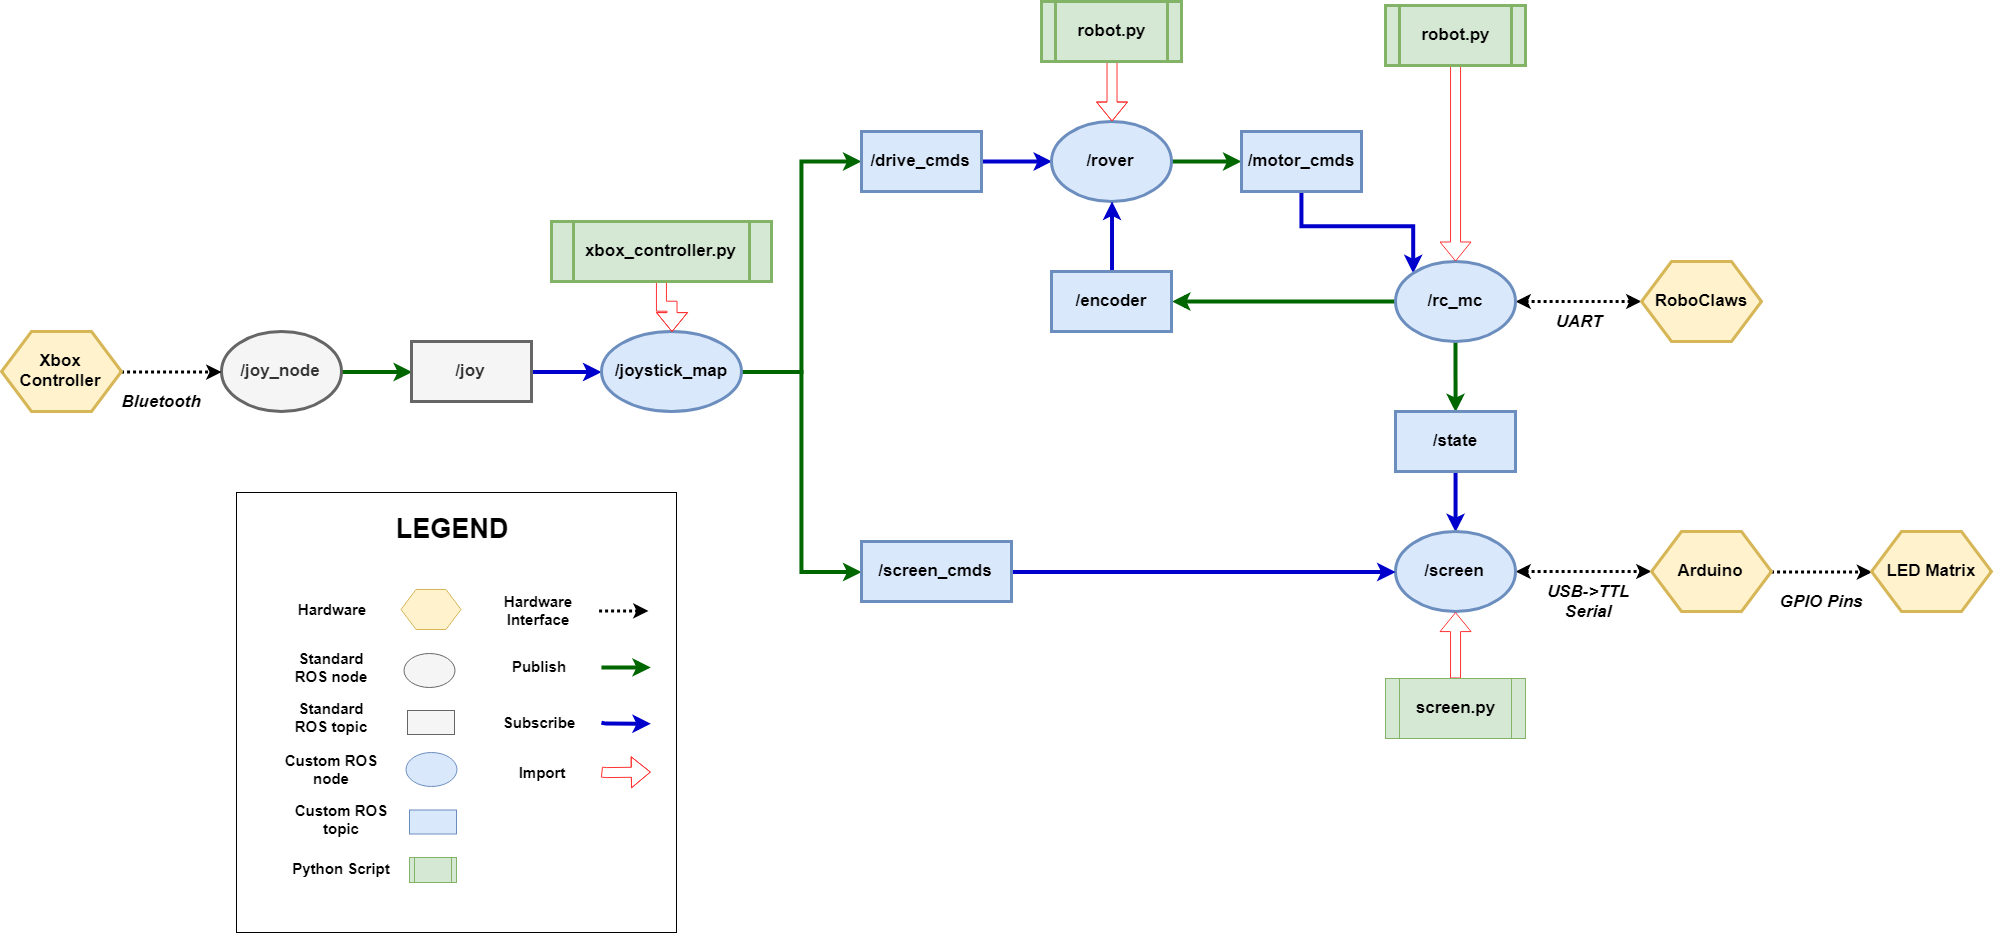

The diagram above was exported from draw.io. Its source (the exported page's mxGraphModel, read from the mxfile embedded in the PNG):
<mxGraphModel dx="2393" dy="1360" grid="1" gridSize="10" guides="1" tooltips="1" connect="1" arrows="1" fold="1" page="1" pageScale="1" pageWidth="2336" pageHeight="1654" background="#ffffff" math="0" shadow="0">
  <root>
    <mxCell id="0" />
    <mxCell id="1" parent="0" />
    <mxCell id="Dw_tDZ23rXOP7r8iGt2d-173" value="" style="whiteSpace=wrap;html=1;aspect=fixed;" vertex="1" parent="1">
      <mxGeometry x="355" y="571" width="440" height="440" as="geometry" />
    </mxCell>
    <mxCell id="Dw_tDZ23rXOP7r8iGt2d-109" style="edgeStyle=orthogonalEdgeStyle;rounded=0;orthogonalLoop=1;jettySize=auto;html=1;entryX=0;entryY=0.5;entryDx=0;entryDy=0;strokeWidth=4;strokeColor=#006600;" edge="1" parent="1" source="Dw_tDZ23rXOP7r8iGt2d-96" target="Dw_tDZ23rXOP7r8iGt2d-97">
      <mxGeometry relative="1" as="geometry" />
    </mxCell>
    <mxCell id="Dw_tDZ23rXOP7r8iGt2d-96" value="/joy_node" style="ellipse;whiteSpace=wrap;html=1;fillColor=#f5f5f5;strokeColor=#666666;fontColor=#333333;strokeWidth=3;fontSize=17;fontStyle=1" vertex="1" parent="1">
      <mxGeometry x="340" y="410" width="120" height="80" as="geometry" />
    </mxCell>
    <mxCell id="Dw_tDZ23rXOP7r8iGt2d-110" style="edgeStyle=orthogonalEdgeStyle;rounded=0;orthogonalLoop=1;jettySize=auto;html=1;entryX=0;entryY=0.5;entryDx=0;entryDy=0;strokeWidth=4;strokeColor=#0000CC;" edge="1" parent="1" source="Dw_tDZ23rXOP7r8iGt2d-97" target="Dw_tDZ23rXOP7r8iGt2d-98">
      <mxGeometry relative="1" as="geometry" />
    </mxCell>
    <mxCell id="Dw_tDZ23rXOP7r8iGt2d-97" value="/joy&lt;br style=&quot;font-size: 17px;&quot;&gt;" style="rounded=0;whiteSpace=wrap;html=1;fillColor=#f5f5f5;strokeColor=#666666;fontColor=#333333;strokeWidth=3;fontSize=17;fontStyle=1" vertex="1" parent="1">
      <mxGeometry x="530" y="420" width="120" height="60" as="geometry" />
    </mxCell>
    <mxCell id="Dw_tDZ23rXOP7r8iGt2d-124" style="edgeStyle=orthogonalEdgeStyle;rounded=0;orthogonalLoop=1;jettySize=auto;html=1;entryX=0;entryY=0.5;entryDx=0;entryDy=0;strokeWidth=4;strokeColor=#006600;" edge="1" parent="1" source="Dw_tDZ23rXOP7r8iGt2d-98" target="Dw_tDZ23rXOP7r8iGt2d-107">
      <mxGeometry relative="1" as="geometry" />
    </mxCell>
    <mxCell id="Dw_tDZ23rXOP7r8iGt2d-125" style="edgeStyle=orthogonalEdgeStyle;rounded=0;orthogonalLoop=1;jettySize=auto;html=1;entryX=0;entryY=0.5;entryDx=0;entryDy=0;strokeWidth=4;strokeColor=#006600;" edge="1" parent="1" source="Dw_tDZ23rXOP7r8iGt2d-98" target="Dw_tDZ23rXOP7r8iGt2d-99">
      <mxGeometry relative="1" as="geometry" />
    </mxCell>
    <mxCell id="Dw_tDZ23rXOP7r8iGt2d-98" value="/joystick_map" style="ellipse;whiteSpace=wrap;html=1;fillColor=#dae8fc;strokeColor=#6c8ebf;strokeWidth=3;fontSize=17;fontStyle=1" vertex="1" parent="1">
      <mxGeometry x="720" y="410" width="140" height="80" as="geometry" />
    </mxCell>
    <mxCell id="Dw_tDZ23rXOP7r8iGt2d-113" style="edgeStyle=orthogonalEdgeStyle;rounded=0;orthogonalLoop=1;jettySize=auto;html=1;exitX=1;exitY=0.5;exitDx=0;exitDy=0;entryX=0;entryY=0.5;entryDx=0;entryDy=0;strokeColor=#0000CC;strokeWidth=4;" edge="1" parent="1" source="Dw_tDZ23rXOP7r8iGt2d-99" target="Dw_tDZ23rXOP7r8iGt2d-100">
      <mxGeometry relative="1" as="geometry" />
    </mxCell>
    <mxCell id="Dw_tDZ23rXOP7r8iGt2d-99" value="/drive_cmds" style="rounded=0;whiteSpace=wrap;html=1;fillColor=#dae8fc;strokeColor=#6c8ebf;strokeWidth=3;fontSize=17;fontStyle=1" vertex="1" parent="1">
      <mxGeometry x="980" y="210" width="120" height="60" as="geometry" />
    </mxCell>
    <mxCell id="Dw_tDZ23rXOP7r8iGt2d-114" style="edgeStyle=orthogonalEdgeStyle;rounded=0;orthogonalLoop=1;jettySize=auto;html=1;exitX=1;exitY=0.5;exitDx=0;exitDy=0;entryX=0;entryY=0.5;entryDx=0;entryDy=0;strokeWidth=4;strokeColor=#006600;" edge="1" parent="1" source="Dw_tDZ23rXOP7r8iGt2d-100" target="Dw_tDZ23rXOP7r8iGt2d-101">
      <mxGeometry relative="1" as="geometry" />
    </mxCell>
    <mxCell id="Dw_tDZ23rXOP7r8iGt2d-100" value="/rover" style="ellipse;whiteSpace=wrap;html=1;fillColor=#dae8fc;strokeColor=#6c8ebf;strokeWidth=3;fontSize=17;fontStyle=1" vertex="1" parent="1">
      <mxGeometry x="1170" y="200" width="120" height="80" as="geometry" />
    </mxCell>
    <mxCell id="Dw_tDZ23rXOP7r8iGt2d-129" style="edgeStyle=orthogonalEdgeStyle;rounded=0;orthogonalLoop=1;jettySize=auto;html=1;exitX=0.5;exitY=1;exitDx=0;exitDy=0;entryX=0;entryY=0;entryDx=0;entryDy=0;strokeColor=#0000CC;strokeWidth=4;" edge="1" parent="1" source="Dw_tDZ23rXOP7r8iGt2d-101" target="Dw_tDZ23rXOP7r8iGt2d-102">
      <mxGeometry relative="1" as="geometry" />
    </mxCell>
    <mxCell id="Dw_tDZ23rXOP7r8iGt2d-101" value="/motor_cmds" style="rounded=0;whiteSpace=wrap;html=1;fillColor=#dae8fc;strokeColor=#6c8ebf;strokeWidth=3;fontSize=17;fontStyle=1" vertex="1" parent="1">
      <mxGeometry x="1360" y="210" width="120" height="60" as="geometry" />
    </mxCell>
    <mxCell id="Dw_tDZ23rXOP7r8iGt2d-116" style="edgeStyle=orthogonalEdgeStyle;rounded=0;orthogonalLoop=1;jettySize=auto;html=1;exitX=0;exitY=0.5;exitDx=0;exitDy=0;entryX=1;entryY=0.5;entryDx=0;entryDy=0;strokeWidth=4;strokeColor=#006600;" edge="1" parent="1" source="Dw_tDZ23rXOP7r8iGt2d-102" target="Dw_tDZ23rXOP7r8iGt2d-103">
      <mxGeometry relative="1" as="geometry" />
    </mxCell>
    <mxCell id="Dw_tDZ23rXOP7r8iGt2d-119" style="edgeStyle=orthogonalEdgeStyle;rounded=0;orthogonalLoop=1;jettySize=auto;html=1;entryX=0.5;entryY=0;entryDx=0;entryDy=0;strokeWidth=4;strokeColor=#006600;" edge="1" parent="1" source="Dw_tDZ23rXOP7r8iGt2d-102" target="Dw_tDZ23rXOP7r8iGt2d-104">
      <mxGeometry relative="1" as="geometry" />
    </mxCell>
    <mxCell id="Dw_tDZ23rXOP7r8iGt2d-135" style="edgeStyle=orthogonalEdgeStyle;rounded=0;orthogonalLoop=1;jettySize=auto;html=1;strokeColor=#000000;strokeWidth=3;dashed=1;startArrow=classic;startFill=1;dashPattern=1 1;entryX=0;entryY=0.5;entryDx=0;entryDy=0;" edge="1" parent="1" source="Dw_tDZ23rXOP7r8iGt2d-102" target="Dw_tDZ23rXOP7r8iGt2d-136">
      <mxGeometry relative="1" as="geometry">
        <mxPoint x="1760" y="380" as="targetPoint" />
      </mxGeometry>
    </mxCell>
    <mxCell id="Dw_tDZ23rXOP7r8iGt2d-102" value="/rc_mc" style="ellipse;whiteSpace=wrap;html=1;fillColor=#dae8fc;strokeColor=#6c8ebf;strokeWidth=3;fontSize=17;fontStyle=1" vertex="1" parent="1">
      <mxGeometry x="1514" y="340" width="120" height="80" as="geometry" />
    </mxCell>
    <mxCell id="Dw_tDZ23rXOP7r8iGt2d-118" style="edgeStyle=orthogonalEdgeStyle;rounded=0;orthogonalLoop=1;jettySize=auto;html=1;entryX=0.5;entryY=1;entryDx=0;entryDy=0;strokeWidth=4;strokeColor=#0000CC;" edge="1" parent="1" source="Dw_tDZ23rXOP7r8iGt2d-103" target="Dw_tDZ23rXOP7r8iGt2d-100">
      <mxGeometry relative="1" as="geometry" />
    </mxCell>
    <mxCell id="Dw_tDZ23rXOP7r8iGt2d-103" value="/encoder" style="rounded=0;whiteSpace=wrap;html=1;fillColor=#dae8fc;strokeColor=#6c8ebf;strokeWidth=3;fontSize=17;fontStyle=1" vertex="1" parent="1">
      <mxGeometry x="1170" y="350" width="120" height="60" as="geometry" />
    </mxCell>
    <mxCell id="Dw_tDZ23rXOP7r8iGt2d-120" style="edgeStyle=orthogonalEdgeStyle;rounded=0;orthogonalLoop=1;jettySize=auto;html=1;entryX=0.5;entryY=0;entryDx=0;entryDy=0;strokeColor=#0000CC;strokeWidth=4;" edge="1" parent="1" source="Dw_tDZ23rXOP7r8iGt2d-104" target="Dw_tDZ23rXOP7r8iGt2d-105">
      <mxGeometry relative="1" as="geometry" />
    </mxCell>
    <mxCell id="Dw_tDZ23rXOP7r8iGt2d-104" value="/state" style="rounded=0;whiteSpace=wrap;html=1;fillColor=#dae8fc;strokeColor=#6c8ebf;strokeWidth=3;fontSize=17;fontStyle=1" vertex="1" parent="1">
      <mxGeometry x="1514" y="490" width="120" height="60" as="geometry" />
    </mxCell>
    <mxCell id="Dw_tDZ23rXOP7r8iGt2d-141" style="edgeStyle=orthogonalEdgeStyle;rounded=0;orthogonalLoop=1;jettySize=auto;html=1;dashed=1;dashPattern=1 1;startArrow=classic;startFill=1;strokeColor=#000000;strokeWidth=3;" edge="1" parent="1" source="Dw_tDZ23rXOP7r8iGt2d-105" target="Dw_tDZ23rXOP7r8iGt2d-140">
      <mxGeometry relative="1" as="geometry" />
    </mxCell>
    <mxCell id="Dw_tDZ23rXOP7r8iGt2d-105" value="/screen" style="ellipse;whiteSpace=wrap;html=1;fillColor=#dae8fc;strokeColor=#6c8ebf;strokeWidth=3;fontSize=17;fontStyle=1" vertex="1" parent="1">
      <mxGeometry x="1514" y="610" width="120" height="80" as="geometry" />
    </mxCell>
    <mxCell id="Dw_tDZ23rXOP7r8iGt2d-121" style="edgeStyle=orthogonalEdgeStyle;rounded=0;orthogonalLoop=1;jettySize=auto;html=1;entryX=0;entryY=0.5;entryDx=0;entryDy=0;strokeColor=#0000CC;strokeWidth=4;" edge="1" parent="1" source="Dw_tDZ23rXOP7r8iGt2d-107" target="Dw_tDZ23rXOP7r8iGt2d-105">
      <mxGeometry relative="1" as="geometry" />
    </mxCell>
    <mxCell id="Dw_tDZ23rXOP7r8iGt2d-107" value="/screen_cmds" style="rounded=0;whiteSpace=wrap;html=1;fillColor=#dae8fc;strokeColor=#6c8ebf;strokeWidth=3;fontSize=17;fontStyle=1" vertex="1" parent="1">
      <mxGeometry x="980" y="620" width="150" height="60" as="geometry" />
    </mxCell>
    <mxCell id="Dw_tDZ23rXOP7r8iGt2d-126" style="edgeStyle=orthogonalEdgeStyle;rounded=0;orthogonalLoop=1;jettySize=auto;html=1;entryX=0.5;entryY=0;entryDx=0;entryDy=0;shape=flexArrow;strokeColor=#FF3333;" edge="1" parent="1" source="Dw_tDZ23rXOP7r8iGt2d-122" target="Dw_tDZ23rXOP7r8iGt2d-98">
      <mxGeometry relative="1" as="geometry" />
    </mxCell>
    <mxCell id="Dw_tDZ23rXOP7r8iGt2d-122" value="xbox_controller.py" style="shape=process;whiteSpace=wrap;html=1;backgroundOutline=1;fillColor=#d5e8d4;strokeColor=#82b366;strokeWidth=3;fontSize=17;fontStyle=1" vertex="1" parent="1">
      <mxGeometry x="670" y="300" width="220" height="60" as="geometry" />
    </mxCell>
    <mxCell id="Dw_tDZ23rXOP7r8iGt2d-128" style="edgeStyle=orthogonalEdgeStyle;shape=flexArrow;rounded=0;orthogonalLoop=1;jettySize=auto;html=1;entryX=0.5;entryY=0;entryDx=0;entryDy=0;strokeColor=#FF3333;strokeWidth=1;" edge="1" parent="1" source="Dw_tDZ23rXOP7r8iGt2d-127" target="Dw_tDZ23rXOP7r8iGt2d-100">
      <mxGeometry relative="1" as="geometry" />
    </mxCell>
    <mxCell id="Dw_tDZ23rXOP7r8iGt2d-127" value="robot.py" style="shape=process;whiteSpace=wrap;html=1;backgroundOutline=1;fillColor=#d5e8d4;strokeColor=#82b366;strokeWidth=3;fontSize=17;fontStyle=1" vertex="1" parent="1">
      <mxGeometry x="1160" y="80" width="140" height="60" as="geometry" />
    </mxCell>
    <mxCell id="Dw_tDZ23rXOP7r8iGt2d-131" style="edgeStyle=orthogonalEdgeStyle;rounded=0;orthogonalLoop=1;jettySize=auto;html=1;entryX=0.5;entryY=0;entryDx=0;entryDy=0;strokeColor=#FF3333;strokeWidth=1;shape=flexArrow;" edge="1" parent="1" source="Dw_tDZ23rXOP7r8iGt2d-130" target="Dw_tDZ23rXOP7r8iGt2d-102">
      <mxGeometry relative="1" as="geometry" />
    </mxCell>
    <mxCell id="Dw_tDZ23rXOP7r8iGt2d-130" value="robot.py" style="shape=process;whiteSpace=wrap;html=1;backgroundOutline=1;fillColor=#d5e8d4;strokeColor=#82b366;strokeWidth=3;fontSize=17;fontStyle=1" vertex="1" parent="1">
      <mxGeometry x="1504" y="84" width="140" height="60" as="geometry" />
    </mxCell>
    <mxCell id="Dw_tDZ23rXOP7r8iGt2d-133" style="edgeStyle=orthogonalEdgeStyle;shape=flexArrow;rounded=0;orthogonalLoop=1;jettySize=auto;html=1;entryX=0.5;entryY=1;entryDx=0;entryDy=0;strokeColor=#FF3333;strokeWidth=1;" edge="1" parent="1" source="Dw_tDZ23rXOP7r8iGt2d-132" target="Dw_tDZ23rXOP7r8iGt2d-105">
      <mxGeometry relative="1" as="geometry" />
    </mxCell>
    <mxCell id="Dw_tDZ23rXOP7r8iGt2d-132" value="screen.py" style="shape=process;whiteSpace=wrap;html=1;backgroundOutline=1;fillColor=#d5e8d4;strokeColor=#82b366;fontSize=17;fontStyle=1" vertex="1" parent="1">
      <mxGeometry x="1504" y="757" width="140" height="60" as="geometry" />
    </mxCell>
    <mxCell id="Dw_tDZ23rXOP7r8iGt2d-136" value="RoboClaws" style="shape=hexagon;perimeter=hexagonPerimeter2;whiteSpace=wrap;html=1;fillColor=#fff2cc;strokeColor=#d6b656;strokeWidth=3;fontSize=17;fontStyle=1" vertex="1" parent="1">
      <mxGeometry x="1760" y="340" width="120" height="80" as="geometry" />
    </mxCell>
    <mxCell id="Dw_tDZ23rXOP7r8iGt2d-139" value="UART" style="text;html=1;strokeColor=none;fillColor=none;align=center;verticalAlign=middle;whiteSpace=wrap;rounded=0;fontSize=17;fontStyle=3" vertex="1" parent="1">
      <mxGeometry x="1647" y="380" width="100" height="40" as="geometry" />
    </mxCell>
    <mxCell id="Dw_tDZ23rXOP7r8iGt2d-144" style="edgeStyle=orthogonalEdgeStyle;rounded=0;orthogonalLoop=1;jettySize=auto;html=1;entryX=0;entryY=0.5;entryDx=0;entryDy=0;dashed=1;dashPattern=1 1;startArrow=none;startFill=0;strokeColor=#000000;strokeWidth=3;" edge="1" parent="1" source="Dw_tDZ23rXOP7r8iGt2d-140" target="Dw_tDZ23rXOP7r8iGt2d-143">
      <mxGeometry relative="1" as="geometry" />
    </mxCell>
    <mxCell id="Dw_tDZ23rXOP7r8iGt2d-140" value="Arduino" style="shape=hexagon;perimeter=hexagonPerimeter2;whiteSpace=wrap;html=1;fillColor=#fff2cc;strokeColor=#d6b656;strokeWidth=3;fontSize=17;fontStyle=1" vertex="1" parent="1">
      <mxGeometry x="1770" y="610" width="120" height="80" as="geometry" />
    </mxCell>
    <mxCell id="Dw_tDZ23rXOP7r8iGt2d-142" value="USB-&amp;gt;TTL Serial" style="text;html=1;strokeColor=none;fillColor=none;align=center;verticalAlign=middle;whiteSpace=wrap;rounded=0;fontSize=17;fontStyle=3" vertex="1" parent="1">
      <mxGeometry x="1657" y="660" width="100" height="40" as="geometry" />
    </mxCell>
    <mxCell id="Dw_tDZ23rXOP7r8iGt2d-143" value="LED Matrix" style="shape=hexagon;perimeter=hexagonPerimeter2;whiteSpace=wrap;html=1;fillColor=#fff2cc;strokeColor=#d6b656;strokeWidth=3;fontSize=17;fontStyle=1" vertex="1" parent="1">
      <mxGeometry x="1990" y="610" width="120" height="80" as="geometry" />
    </mxCell>
    <mxCell id="Dw_tDZ23rXOP7r8iGt2d-145" value="GPIO Pins" style="text;html=1;strokeColor=none;fillColor=none;align=center;verticalAlign=middle;whiteSpace=wrap;rounded=0;fontSize=17;fontStyle=3" vertex="1" parent="1">
      <mxGeometry x="1890" y="660" width="100" height="40" as="geometry" />
    </mxCell>
    <mxCell id="Dw_tDZ23rXOP7r8iGt2d-147" style="edgeStyle=orthogonalEdgeStyle;rounded=0;orthogonalLoop=1;jettySize=auto;html=1;entryX=0;entryY=0.5;entryDx=0;entryDy=0;dashed=1;dashPattern=1 1;startArrow=none;startFill=0;strokeColor=#000000;strokeWidth=3;" edge="1" parent="1" source="Dw_tDZ23rXOP7r8iGt2d-146" target="Dw_tDZ23rXOP7r8iGt2d-96">
      <mxGeometry relative="1" as="geometry" />
    </mxCell>
    <mxCell id="Dw_tDZ23rXOP7r8iGt2d-146" value="Xbox Controller" style="shape=hexagon;perimeter=hexagonPerimeter2;whiteSpace=wrap;html=1;fillColor=#fff2cc;strokeColor=#d6b656;strokeWidth=3;fontSize=17;fontStyle=1" vertex="1" parent="1">
      <mxGeometry x="120" y="410" width="120" height="80" as="geometry" />
    </mxCell>
    <mxCell id="Dw_tDZ23rXOP7r8iGt2d-148" value="Bluetooth" style="text;html=1;strokeColor=none;fillColor=none;align=center;verticalAlign=middle;whiteSpace=wrap;rounded=0;fontSize=17;fontStyle=3" vertex="1" parent="1">
      <mxGeometry x="230" y="460" width="100" height="40" as="geometry" />
    </mxCell>
    <mxCell id="Dw_tDZ23rXOP7r8iGt2d-149" value="" style="shape=hexagon;perimeter=hexagonPerimeter2;whiteSpace=wrap;html=1;fillColor=#fff2cc;strokeColor=#d6b656;" vertex="1" parent="1">
      <mxGeometry x="519.5" y="668" width="60" height="40" as="geometry" />
    </mxCell>
    <mxCell id="Dw_tDZ23rXOP7r8iGt2d-150" value="" style="ellipse;whiteSpace=wrap;html=1;fillColor=#f5f5f5;strokeColor=#666666;fontColor=#333333;" vertex="1" parent="1">
      <mxGeometry x="522" y="731.5" width="51" height="34" as="geometry" />
    </mxCell>
    <mxCell id="Dw_tDZ23rXOP7r8iGt2d-151" value="" style="rounded=0;whiteSpace=wrap;html=1;fillColor=#f5f5f5;strokeColor=#666666;fontColor=#333333;" vertex="1" parent="1">
      <mxGeometry x="526" y="789" width="47" height="24" as="geometry" />
    </mxCell>
    <mxCell id="Dw_tDZ23rXOP7r8iGt2d-154" value="" style="shape=process;whiteSpace=wrap;html=1;backgroundOutline=1;fillColor=#d5e8d4;strokeColor=#82b366;" vertex="1" parent="1">
      <mxGeometry x="528" y="936" width="47" height="25" as="geometry" />
    </mxCell>
    <mxCell id="Dw_tDZ23rXOP7r8iGt2d-155" value="" style="ellipse;whiteSpace=wrap;html=1;fillColor=#dae8fc;strokeColor=#6c8ebf;" vertex="1" parent="1">
      <mxGeometry x="524" y="831" width="51" height="34" as="geometry" />
    </mxCell>
    <mxCell id="Dw_tDZ23rXOP7r8iGt2d-156" value="" style="rounded=0;whiteSpace=wrap;html=1;fillColor=#dae8fc;strokeColor=#6c8ebf;" vertex="1" parent="1">
      <mxGeometry x="528" y="888.5" width="47" height="24" as="geometry" />
    </mxCell>
    <mxCell id="Dw_tDZ23rXOP7r8iGt2d-158" value="Hardware" style="text;html=1;strokeColor=none;fillColor=none;align=center;verticalAlign=middle;whiteSpace=wrap;rounded=0;fontSize=15;fontStyle=1" vertex="1" parent="1">
      <mxGeometry x="400" y="668" width="100" height="40" as="geometry" />
    </mxCell>
    <mxCell id="Dw_tDZ23rXOP7r8iGt2d-159" value="Standard ROS node" style="text;html=1;strokeColor=none;fillColor=none;align=center;verticalAlign=middle;whiteSpace=wrap;rounded=0;fontSize=15;fontStyle=1" vertex="1" parent="1">
      <mxGeometry x="400" y="725.5" width="100" height="40" as="geometry" />
    </mxCell>
    <mxCell id="Dw_tDZ23rXOP7r8iGt2d-160" value="Standard ROS topic" style="text;html=1;strokeColor=none;fillColor=none;align=center;verticalAlign=middle;whiteSpace=wrap;rounded=0;fontSize=15;fontStyle=1" vertex="1" parent="1">
      <mxGeometry x="400" y="775.5" width="100" height="40" as="geometry" />
    </mxCell>
    <mxCell id="Dw_tDZ23rXOP7r8iGt2d-161" value="Custom ROS node" style="text;html=1;strokeColor=none;fillColor=none;align=center;verticalAlign=middle;whiteSpace=wrap;rounded=0;fontSize=15;fontStyle=1" vertex="1" parent="1">
      <mxGeometry x="400" y="828" width="100" height="40" as="geometry" />
    </mxCell>
    <mxCell id="Dw_tDZ23rXOP7r8iGt2d-162" value="Custom ROS topic" style="text;html=1;strokeColor=none;fillColor=none;align=center;verticalAlign=middle;whiteSpace=wrap;rounded=0;fontSize=15;fontStyle=1" vertex="1" parent="1">
      <mxGeometry x="410" y="877.5" width="100" height="40" as="geometry" />
    </mxCell>
    <mxCell id="Dw_tDZ23rXOP7r8iGt2d-163" value="Python Script" style="text;html=1;strokeColor=none;fillColor=none;align=center;verticalAlign=middle;whiteSpace=wrap;rounded=0;fontSize=15;fontStyle=1" vertex="1" parent="1">
      <mxGeometry x="410" y="927" width="100" height="40" as="geometry" />
    </mxCell>
    <mxCell id="Dw_tDZ23rXOP7r8iGt2d-164" style="edgeStyle=orthogonalEdgeStyle;rounded=0;orthogonalLoop=1;jettySize=auto;html=1;entryX=0;entryY=0.5;entryDx=0;entryDy=0;dashed=1;dashPattern=1 1;startArrow=none;startFill=0;strokeColor=#000000;strokeWidth=3;" edge="1" parent="1">
      <mxGeometry relative="1" as="geometry">
        <mxPoint x="717" y="689" as="sourcePoint" />
        <mxPoint x="766.7586206896551" y="689.3965517241379" as="targetPoint" />
        <Array as="points">
          <mxPoint x="722" y="689" />
        </Array>
      </mxGeometry>
    </mxCell>
    <mxCell id="Dw_tDZ23rXOP7r8iGt2d-165" value="Hardware Interface" style="text;html=1;strokeColor=none;fillColor=none;align=center;verticalAlign=middle;whiteSpace=wrap;rounded=0;fontSize=15;fontStyle=1" vertex="1" parent="1">
      <mxGeometry x="607" y="669" width="100" height="40" as="geometry" />
    </mxCell>
    <mxCell id="Dw_tDZ23rXOP7r8iGt2d-167" style="edgeStyle=orthogonalEdgeStyle;rounded=0;orthogonalLoop=1;jettySize=auto;html=1;entryX=0;entryY=0.5;entryDx=0;entryDy=0;startArrow=none;startFill=0;strokeColor=#006600;strokeWidth=4;" edge="1" parent="1">
      <mxGeometry relative="1" as="geometry">
        <mxPoint x="720.1904761904761" y="745.452380952381" as="sourcePoint" />
        <mxPoint x="769.7142857142856" y="745.9285714285713" as="targetPoint" />
        <Array as="points">
          <mxPoint x="725" y="745.5" />
        </Array>
      </mxGeometry>
    </mxCell>
    <mxCell id="Dw_tDZ23rXOP7r8iGt2d-168" value="Publish" style="text;html=1;strokeColor=none;fillColor=none;align=center;verticalAlign=middle;whiteSpace=wrap;rounded=0;fontSize=15;fontStyle=1" vertex="1" parent="1">
      <mxGeometry x="607" y="725" width="100" height="40" as="geometry" />
    </mxCell>
    <mxCell id="Dw_tDZ23rXOP7r8iGt2d-169" style="edgeStyle=orthogonalEdgeStyle;rounded=0;orthogonalLoop=1;jettySize=auto;html=1;entryX=0;entryY=0.5;entryDx=0;entryDy=0;startArrow=none;startFill=0;strokeColor=#0000CC;strokeWidth=4;" edge="1" parent="1">
      <mxGeometry relative="1" as="geometry">
        <mxPoint x="720.047619047619" y="801.6190476190475" as="sourcePoint" />
        <mxPoint x="769.5714285714284" y="802.0952380952381" as="targetPoint" />
        <Array as="points">
          <mxPoint x="725" y="801.5" />
        </Array>
      </mxGeometry>
    </mxCell>
    <mxCell id="Dw_tDZ23rXOP7r8iGt2d-170" value="Subscribe" style="text;html=1;strokeColor=none;fillColor=none;align=center;verticalAlign=middle;whiteSpace=wrap;rounded=0;fontSize=15;fontStyle=1" vertex="1" parent="1">
      <mxGeometry x="607" y="781" width="100" height="40" as="geometry" />
    </mxCell>
    <mxCell id="Dw_tDZ23rXOP7r8iGt2d-171" style="edgeStyle=orthogonalEdgeStyle;rounded=0;orthogonalLoop=1;jettySize=auto;html=1;entryX=0;entryY=0.5;entryDx=0;entryDy=0;startArrow=none;startFill=0;strokeColor=#FF3333;strokeWidth=1;shape=flexArrow;" edge="1" parent="1">
      <mxGeometry relative="1" as="geometry">
        <mxPoint x="720.047619047619" y="850.6190476190475" as="sourcePoint" />
        <mxPoint x="769.5714285714284" y="851.0952380952381" as="targetPoint" />
        <Array as="points">
          <mxPoint x="725" y="850.5" />
        </Array>
      </mxGeometry>
    </mxCell>
    <mxCell id="Dw_tDZ23rXOP7r8iGt2d-172" value="Import" style="text;html=1;strokeColor=none;fillColor=none;align=center;verticalAlign=middle;whiteSpace=wrap;rounded=0;fontSize=15;fontStyle=1" vertex="1" parent="1">
      <mxGeometry x="610" y="831" width="100" height="40" as="geometry" />
    </mxCell>
    <mxCell id="Dw_tDZ23rXOP7r8iGt2d-174" value="&lt;b&gt;&lt;font style=&quot;font-size: 27px&quot;&gt;LEGEND&lt;/font&gt;&lt;/b&gt;" style="text;html=1;strokeColor=none;fillColor=none;align=center;verticalAlign=middle;whiteSpace=wrap;rounded=0;" vertex="1" parent="1">
      <mxGeometry x="549.5" y="597" width="40" height="20" as="geometry" />
    </mxCell>
  </root>
</mxGraphModel>